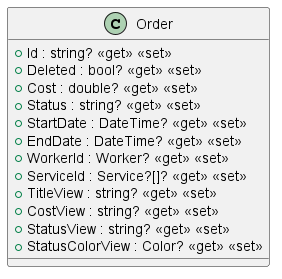

The diagram above was rendered by PlantUML. Its source (embedded in the PNG):
@startuml
class Order {
    + Id : string? <<get>> <<set>>
    + Deleted : bool? <<get>> <<set>>
    + Cost : double? <<get>> <<set>>
    + Status : string? <<get>> <<set>>
    + StartDate : DateTime? <<get>> <<set>>
    + EndDate : DateTime? <<get>> <<set>>
    + WorkerId : Worker? <<get>> <<set>>
    + ServiceId : Service?[]? <<get>> <<set>>
    + TitleView : string? <<get>> <<set>>
    + CostView : string? <<get>> <<set>>
    + StatusView : string? <<get>> <<set>>
    + StatusColorView : Color? <<get>> <<set>>
}
@enduml